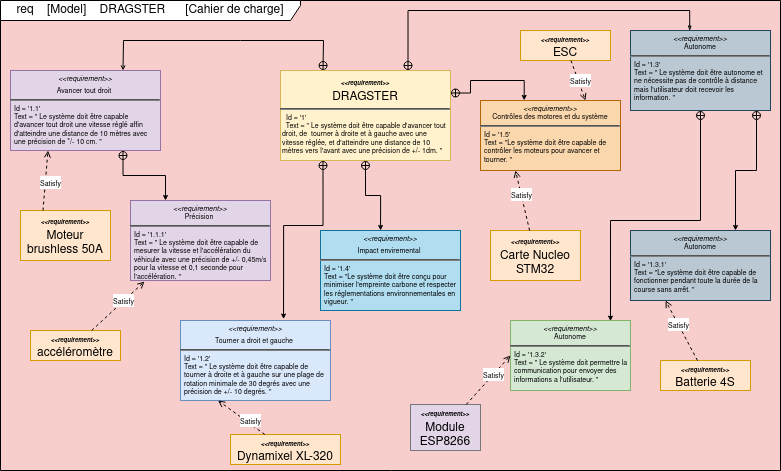

The diagram above was exported from draw.io. Its source (the exported page's mxGraphModel, read from the mxfile embedded in the PNG):
<mxGraphModel dx="544" dy="318" grid="1" gridSize="10" guides="1" tooltips="1" connect="1" arrows="1" fold="1" page="1" pageScale="1" pageWidth="827" pageHeight="1169" background="#F8CECC" math="0" shadow="0">
  <root>
    <mxCell id="0" />
    <mxCell id="1" parent="0" />
    <mxCell id="sYnFqod2CGyb5W8vaiL5-3" value="req&amp;nbsp; &amp;nbsp; [Model]&amp;nbsp; &amp;nbsp; DRAGSTER&amp;nbsp; &amp;nbsp; &amp;nbsp; [Cahier de charge]" style="shape=umlFrame;whiteSpace=wrap;html=1;pointerEvents=0;width=300;height=20;" parent="1" vertex="1">
      <mxGeometry x="20" y="10" width="780" height="470" as="geometry" />
    </mxCell>
    <mxCell id="sYnFqod2CGyb5W8vaiL5-4" value="&lt;p style=&quot;margin: 4px 0px 0px; text-align: center; font-size: 7px;&quot;&gt;&lt;i style=&quot;font-size: 7px;&quot;&gt;&amp;lt;&amp;lt;requirement&amp;gt;&amp;gt;&lt;/i&gt;&lt;br style=&quot;font-size: 7px;&quot;&gt;Autonome&lt;br style=&quot;font-size: 7px;&quot;&gt;&lt;/p&gt;&lt;hr style=&quot;font-size: 7px;&quot;&gt;&lt;p style=&quot;margin: 0px 0px 0px 4px; font-size: 7px;&quot;&gt;Id = '1.3.1'&lt;/p&gt;&lt;p style=&quot;margin: 0px 0px 0px 4px; font-size: 7px;&quot;&gt;Text = &quot;Le système doit être capable de&amp;nbsp;&lt;/p&gt;&lt;p style=&quot;margin: 0px 0px 0px 4px; font-size: 7px;&quot;&gt;fonctionner pendant toute la durée de la course sans arrêt. &quot;&lt;br style=&quot;font-size: 7px;&quot;&gt;&lt;/p&gt;" style="verticalAlign=top;align=left;overflow=fill;fontSize=7;fontFamily=Helvetica;html=1;whiteSpace=wrap;fillColor=#bac8d3;strokeColor=#23445d;" parent="1" vertex="1">
      <mxGeometry x="650" y="240" width="140" height="70" as="geometry" />
    </mxCell>
    <mxCell id="UPFXSGxt_wuq88KU2ZEl-17" style="edgeStyle=orthogonalEdgeStyle;rounded=0;orthogonalLoop=1;jettySize=auto;html=1;exitX=0.75;exitY=0;exitDx=0;exitDy=0;endArrow=classicThin;endFill=0;strokeWidth=1;startArrow=circlePlus;startFill=0;endSize=3;startSize=3;entryX=0.423;entryY=0.005;entryDx=0;entryDy=0;entryPerimeter=0;" parent="1" source="sYnFqod2CGyb5W8vaiL5-5" target="UPFXSGxt_wuq88KU2ZEl-14" edge="1">
      <mxGeometry relative="1" as="geometry">
        <mxPoint x="690" y="30" as="targetPoint" />
        <Array as="points">
          <mxPoint x="428" y="20" />
          <mxPoint x="709" y="20" />
        </Array>
      </mxGeometry>
    </mxCell>
    <mxCell id="UPFXSGxt_wuq88KU2ZEl-24" style="edgeStyle=orthogonalEdgeStyle;rounded=0;orthogonalLoop=1;jettySize=auto;html=1;exitX=0.25;exitY=1;exitDx=0;exitDy=0;entryX=0.687;entryY=-0.018;entryDx=0;entryDy=0;entryPerimeter=0;startArrow=circlePlus;startFill=0;startSize=3;endSize=3;" parent="1" source="sYnFqod2CGyb5W8vaiL5-5" target="UPFXSGxt_wuq88KU2ZEl-13" edge="1">
      <mxGeometry relative="1" as="geometry">
        <Array as="points">
          <mxPoint x="342" y="235" />
          <mxPoint x="303" y="235" />
        </Array>
      </mxGeometry>
    </mxCell>
    <mxCell id="UPFXSGxt_wuq88KU2ZEl-32" style="edgeStyle=orthogonalEdgeStyle;rounded=0;orthogonalLoop=1;jettySize=auto;html=1;exitX=0.5;exitY=1;exitDx=0;exitDy=0;entryX=0.429;entryY=0;entryDx=0;entryDy=0;startArrow=circlePlus;startFill=0;endSize=3;startSize=3;entryPerimeter=0;" parent="1" source="sYnFqod2CGyb5W8vaiL5-5" target="UPFXSGxt_wuq88KU2ZEl-16" edge="1">
      <mxGeometry relative="1" as="geometry" />
    </mxCell>
    <mxCell id="UPFXSGxt_wuq88KU2ZEl-42" style="edgeStyle=orthogonalEdgeStyle;rounded=0;orthogonalLoop=1;jettySize=auto;html=1;exitX=1;exitY=0.25;exitDx=0;exitDy=0;entryX=0.312;entryY=-0.001;entryDx=0;entryDy=0;entryPerimeter=0;startArrow=circlePlus;startFill=0;endSize=3;startSize=3;" parent="1" source="sYnFqod2CGyb5W8vaiL5-5" target="UPFXSGxt_wuq88KU2ZEl-39" edge="1">
      <mxGeometry relative="1" as="geometry" />
    </mxCell>
    <mxCell id="sYnFqod2CGyb5W8vaiL5-5" value="&lt;p style=&quot;margin: 4px 0px 0px; text-align: center; font-size: 12px;&quot;&gt;&lt;i style=&quot;&quot;&gt;&lt;b style=&quot;&quot;&gt;&lt;font style=&quot;font-size: 6px;&quot;&gt;&amp;lt;&amp;lt;requirement&amp;gt;&amp;gt;&lt;/font&gt;&lt;/b&gt;&lt;/i&gt;&lt;br style=&quot;font-size: 7px;&quot;&gt;DRAGSTER&lt;/p&gt;&lt;hr style=&quot;font-size: 7px;&quot;&gt;&lt;p style=&quot;margin: 0px 0px 0px 4px; font-size: 7px;&quot;&gt;&amp;nbsp;Id = '1'&lt;/p&gt;&amp;nbsp; &amp;nbsp;Text = &quot; Le système doit être capable d'avancer tout&amp;nbsp; &amp;nbsp;droit, de&amp;nbsp; tourner à droite et à gauche avec une&amp;nbsp; &amp;nbsp;vitesse réglée, et d'atteindre une distance de 10&amp;nbsp; &amp;nbsp;mètres vers l'avant avec une précision de +/- 1dm.&amp;nbsp;&lt;span style=&quot;background-color: initial;&quot;&gt;&quot;&lt;/span&gt;" style="verticalAlign=top;align=left;overflow=fill;fontSize=7;fontFamily=Helvetica;html=1;whiteSpace=wrap;spacingTop=4;fillColor=#fff2cc;strokeColor=#d6b656;" parent="1" vertex="1">
      <mxGeometry x="300" y="80" width="170" height="90" as="geometry" />
    </mxCell>
    <mxCell id="sYnFqod2CGyb5W8vaiL5-13" value="&lt;p style=&quot;margin: 4px 0px 0px; text-align: center; font-size: 7px;&quot;&gt;&lt;i style=&quot;font-size: 7px;&quot;&gt;&amp;lt;&amp;lt;requirement&amp;gt;&amp;gt;&lt;/i&gt;&lt;/p&gt;&lt;p style=&quot;margin: 4px 0px 0px; text-align: center; font-size: 7px;&quot;&gt;Avancer tout droit&amp;nbsp;&lt;/p&gt;&lt;hr style=&quot;font-size: 7px;&quot;&gt;&lt;p style=&quot;margin: 0px 0px 0px 4px; font-size: 7px;&quot;&gt;Id = '1.1'&lt;/p&gt;&lt;p style=&quot;margin: 0px 0px 0px 4px; font-size: 7px;&quot;&gt;Text = &quot; Le système doit être capable d'avancer tout droit une vitesse réglé affin d'atteindre une distance de 10 mètres avec une précision de */- 10 cm. &quot;&amp;nbsp;&lt;/p&gt;" style="verticalAlign=top;align=left;overflow=fill;fontSize=7;fontFamily=Helvetica;html=1;whiteSpace=wrap;fillColor=#e1d5e7;strokeColor=#9673a6;" parent="1" vertex="1">
      <mxGeometry x="30" y="80" width="150" height="80" as="geometry" />
    </mxCell>
    <mxCell id="UPFXSGxt_wuq88KU2ZEl-21" style="edgeStyle=orthogonalEdgeStyle;rounded=0;orthogonalLoop=1;jettySize=auto;html=1;exitX=0.25;exitY=0;exitDx=0;exitDy=0;entryX=0.75;entryY=1;entryDx=0;entryDy=0;endArrow=circlePlus;endFill=0;startArrow=classic;startFill=1;endSize=3;startSize=3;" parent="1" source="UPFXSGxt_wuq88KU2ZEl-2" target="sYnFqod2CGyb5W8vaiL5-13" edge="1">
      <mxGeometry relative="1" as="geometry" />
    </mxCell>
    <mxCell id="UPFXSGxt_wuq88KU2ZEl-2" value="&lt;p style=&quot;margin: 4px 0px 0px; text-align: center; font-size: 7px;&quot;&gt;&lt;i style=&quot;font-size: 7px;&quot;&gt;&amp;lt;&amp;lt;requirement&amp;gt;&amp;gt;&lt;/i&gt;&lt;br style=&quot;font-size: 7px;&quot;&gt;Précision&amp;nbsp;&lt;/p&gt;&lt;hr style=&quot;font-size: 7px;&quot;&gt;&lt;p style=&quot;margin: 0px 0px 0px 4px; font-size: 7px;&quot;&gt;Id = '1.1.1'&lt;/p&gt;&lt;p style=&quot;margin: 0px 0px 0px 4px; font-size: 7px;&quot;&gt;Text = &quot; Le système doit être capable de mesurer la vitesse et l'accélération du véhicule avec une précision de +/- 0,45m/s pour la vitesse et 0,1 seconde pour l'accélération. &quot;&lt;br style=&quot;font-size: 7px;&quot;&gt;&lt;/p&gt;" style="verticalAlign=top;align=left;overflow=fill;fontSize=7;fontFamily=Helvetica;html=1;whiteSpace=wrap;fillColor=#e1d5e7;strokeColor=#9673a6;" parent="1" vertex="1">
      <mxGeometry x="150" y="210" width="140" height="80" as="geometry" />
    </mxCell>
    <mxCell id="UPFXSGxt_wuq88KU2ZEl-8" value="" style="endArrow=open;startArrow=circlePlus;endFill=0;startFill=0;endSize=3;html=1;rounded=0;exitX=0.25;exitY=0;exitDx=0;exitDy=0;entryX=0.75;entryY=0;entryDx=0;entryDy=0;fontSize=7;strokeWidth=1;jumpSize=1;startSize=3;" parent="1" source="sYnFqod2CGyb5W8vaiL5-5" target="sYnFqod2CGyb5W8vaiL5-13" edge="1">
      <mxGeometry width="160" relative="1" as="geometry">
        <mxPoint x="170" y="140" as="sourcePoint" />
        <mxPoint x="330" y="140" as="targetPoint" />
        <Array as="points">
          <mxPoint x="343" y="50" />
          <mxPoint x="260" y="50" />
          <mxPoint x="143" y="50" />
        </Array>
      </mxGeometry>
    </mxCell>
    <mxCell id="UPFXSGxt_wuq88KU2ZEl-13" value="&lt;p style=&quot;margin: 4px 0px 0px; text-align: center; font-size: 7px;&quot;&gt;&lt;i style=&quot;font-size: 7px;&quot;&gt;&amp;lt;&amp;lt;requirement&amp;gt;&amp;gt;&lt;/i&gt;&lt;/p&gt;&lt;p style=&quot;margin: 4px 0px 0px; text-align: center; font-size: 7px;&quot;&gt;Tourner a droit et gauche&amp;nbsp;&lt;/p&gt;&lt;hr style=&quot;font-size: 7px;&quot;&gt;&lt;p style=&quot;margin: 0px 0px 0px 4px; font-size: 7px;&quot;&gt;Id = '1.2'&lt;/p&gt;&lt;p style=&quot;margin: 0px 0px 0px 4px; font-size: 7px;&quot;&gt;Text = &quot; Le système doit être capable de tourner à droite et à gauche sur une plage de rotation minimale de 30 degrés avec une précision de +/- 10 degrés. &quot;&lt;br style=&quot;font-size: 7px;&quot;&gt;&lt;/p&gt;" style="verticalAlign=top;align=left;overflow=fill;fontSize=7;fontFamily=Helvetica;html=1;whiteSpace=wrap;fillColor=#dae8fc;strokeColor=#6c8ebf;" parent="1" vertex="1">
      <mxGeometry x="200" y="330" width="150" height="80" as="geometry" />
    </mxCell>
    <mxCell id="UPFXSGxt_wuq88KU2ZEl-33" style="edgeStyle=orthogonalEdgeStyle;rounded=0;orthogonalLoop=1;jettySize=auto;html=1;exitX=0.5;exitY=1;exitDx=0;exitDy=0;entryX=0.833;entryY=0.009;entryDx=0;entryDy=0;startArrow=circlePlus;startFill=0;endSize=3;startSize=3;entryPerimeter=0;" parent="1" source="UPFXSGxt_wuq88KU2ZEl-14" target="UPFXSGxt_wuq88KU2ZEl-15" edge="1">
      <mxGeometry relative="1" as="geometry">
        <Array as="points">
          <mxPoint x="720" y="230" />
          <mxPoint x="630" y="230" />
        </Array>
      </mxGeometry>
    </mxCell>
    <mxCell id="UPFXSGxt_wuq88KU2ZEl-14" value="&lt;p style=&quot;margin: 4px 0px 0px; text-align: center; font-size: 7px;&quot;&gt;&lt;i style=&quot;font-size: 7px;&quot;&gt;&amp;lt;&amp;lt;requirement&amp;gt;&amp;gt;&lt;/i&gt;&lt;br style=&quot;font-size: 7px;&quot;&gt;Autonome&lt;br style=&quot;font-size: 7px;&quot;&gt;&lt;/p&gt;&lt;hr style=&quot;font-size: 7px;&quot;&gt;&lt;p style=&quot;margin: 0px 0px 0px 4px; font-size: 7px;&quot;&gt;Id = '1.3'&amp;nbsp;&lt;/p&gt;&lt;p style=&quot;margin: 0px 0px 0px 4px; font-size: 7px;&quot;&gt;Text = &quot; Le système doit être autonome et ne nécessite pas de contrôle à distance mais l'utilisateur doit recevoir les information. &quot;&lt;/p&gt;" style="verticalAlign=top;align=left;overflow=fill;fontSize=7;fontFamily=Helvetica;html=1;whiteSpace=wrap;fillColor=#bac8d3;strokeColor=#23445d;" parent="1" vertex="1">
      <mxGeometry x="650" y="40" width="140" height="80" as="geometry" />
    </mxCell>
    <mxCell id="UPFXSGxt_wuq88KU2ZEl-29" style="edgeStyle=orthogonalEdgeStyle;rounded=0;orthogonalLoop=1;jettySize=auto;html=1;entryX=0.75;entryY=0;entryDx=0;entryDy=0;startArrow=circlePlus;startFill=0;startSize=3;endSize=3;" parent="1" target="sYnFqod2CGyb5W8vaiL5-4" edge="1">
      <mxGeometry relative="1" as="geometry">
        <mxPoint x="776" y="120" as="sourcePoint" />
      </mxGeometry>
    </mxCell>
    <mxCell id="UPFXSGxt_wuq88KU2ZEl-34" style="edgeStyle=orthogonalEdgeStyle;rounded=0;orthogonalLoop=1;jettySize=auto;html=1;exitX=0.75;exitY=0;exitDx=0;exitDy=0;" parent="1" source="UPFXSGxt_wuq88KU2ZEl-15" edge="1">
      <mxGeometry relative="1" as="geometry">
        <mxPoint x="620.2758620689656" y="329.9310344827586" as="targetPoint" />
      </mxGeometry>
    </mxCell>
    <mxCell id="UPFXSGxt_wuq88KU2ZEl-15" value="&lt;p style=&quot;margin: 4px 0px 0px; text-align: center; font-size: 7px;&quot;&gt;&lt;i style=&quot;font-size: 7px;&quot;&gt;&amp;lt;&amp;lt;requirement&amp;gt;&amp;gt;&lt;/i&gt;&lt;br style=&quot;font-size: 7px;&quot;&gt;Autonome&lt;br style=&quot;font-size: 7px;&quot;&gt;&lt;/p&gt;&lt;hr style=&quot;font-size: 7px;&quot;&gt;&lt;p style=&quot;margin: 0px 0px 0px 4px; font-size: 7px;&quot;&gt;Id = '1.3.2'&lt;/p&gt;&lt;p style=&quot;margin: 0px 0px 0px 4px; font-size: 7px;&quot;&gt;Text = &quot; Le système doit permettre la communication pour envoyer des informations a l'utilisateur. &quot;&lt;br&gt;&lt;/p&gt;" style="verticalAlign=top;align=left;overflow=fill;fontSize=7;fontFamily=Helvetica;html=1;whiteSpace=wrap;fillColor=#d5e8d4;strokeColor=#82b366;" parent="1" vertex="1">
      <mxGeometry x="530" y="330" width="120" height="70" as="geometry" />
    </mxCell>
    <mxCell id="UPFXSGxt_wuq88KU2ZEl-16" value="&lt;p style=&quot;margin: 4px 0px 0px; text-align: center; font-size: 7px;&quot;&gt;&lt;i style=&quot;font-size: 7px;&quot;&gt;&amp;lt;&amp;lt;requirement&amp;gt;&amp;gt;&lt;/i&gt;&lt;/p&gt;&lt;p style=&quot;margin: 4px 0px 0px; text-align: center; font-size: 7px;&quot;&gt;Impact enviremental&amp;nbsp;&lt;/p&gt;&lt;hr style=&quot;font-size: 7px;&quot;&gt;&lt;p style=&quot;margin: 0px 0px 0px 4px; font-size: 7px;&quot;&gt;Id = '1.4'&lt;/p&gt;&lt;p style=&quot;margin: 0px 0px 0px 4px; font-size: 7px;&quot;&gt;Text = &quot;Le système doit être conçu pour minimiser l'empreinte carbone et respecter les réglementations environnementales en&amp;nbsp;&lt;/p&gt;&lt;p style=&quot;margin: 0px 0px 0px 4px; font-size: 7px;&quot;&gt;vigueur. &quot;&lt;br style=&quot;font-size: 7px;&quot;&gt;&lt;/p&gt;" style="verticalAlign=top;align=left;overflow=fill;fontSize=7;fontFamily=Helvetica;html=1;whiteSpace=wrap;fillColor=#b1ddf0;strokeColor=#10739e;" parent="1" vertex="1">
      <mxGeometry x="340" y="240" width="140" height="80" as="geometry" />
    </mxCell>
    <mxCell id="UPFXSGxt_wuq88KU2ZEl-18" value="&lt;font style=&quot;&quot;&gt;&lt;i style=&quot;border-color: var(--border-color);&quot;&gt;&lt;b style=&quot;border-color: var(--border-color);&quot;&gt;&lt;font style=&quot;border-color: var(--border-color); font-size: 6px;&quot;&gt;&amp;lt;&amp;lt;requirement&amp;gt;&amp;gt;&lt;/font&gt;&lt;/b&gt;&lt;/i&gt;&lt;br style=&quot;border-color: var(--border-color);&quot;&gt;Moteur brushless 50A&lt;br&gt;&lt;/font&gt;" style="html=1;whiteSpace=wrap;fillColor=#ffe6cc;strokeColor=#d79b00;" parent="1" vertex="1">
      <mxGeometry x="40" y="220" width="90" height="50" as="geometry" />
    </mxCell>
    <mxCell id="UPFXSGxt_wuq88KU2ZEl-19" value="&lt;font style=&quot;font-size: 7px;&quot;&gt;Satisfy&lt;/font&gt;" style="endArrow=open;endSize=5;dashed=1;html=1;rounded=0;exitX=0.25;exitY=0;exitDx=0;exitDy=0;entryX=0.25;entryY=1;entryDx=0;entryDy=0;startSize=3;" parent="1" source="UPFXSGxt_wuq88KU2ZEl-18" target="sYnFqod2CGyb5W8vaiL5-13" edge="1">
      <mxGeometry x="-0.0392" y="-5" width="160" relative="1" as="geometry">
        <mxPoint x="210" y="180" as="sourcePoint" />
        <mxPoint x="370" y="180" as="targetPoint" />
        <mxPoint as="offset" />
      </mxGeometry>
    </mxCell>
    <mxCell id="UPFXSGxt_wuq88KU2ZEl-22" value="&lt;font style=&quot;&quot;&gt;&lt;i style=&quot;border-color: var(--border-color);&quot;&gt;&lt;b style=&quot;border-color: var(--border-color);&quot;&gt;&lt;font style=&quot;border-color: var(--border-color); font-size: 6px;&quot;&gt;&amp;lt;&amp;lt;requirement&amp;gt;&amp;gt;&lt;/font&gt;&lt;/b&gt;&lt;/i&gt;&lt;br style=&quot;border-color: var(--border-color);&quot;&gt;accéléromètre&lt;br&gt;&lt;/font&gt;" style="html=1;whiteSpace=wrap;fillColor=#ffe6cc;strokeColor=#d79b00;" parent="1" vertex="1">
      <mxGeometry x="50" y="340" width="90" height="30" as="geometry" />
    </mxCell>
    <mxCell id="UPFXSGxt_wuq88KU2ZEl-23" value="&lt;font style=&quot;font-size: 7px;&quot;&gt;Satisfy&lt;/font&gt;" style="endArrow=open;endSize=5;dashed=1;html=1;rounded=0;entryX=0.1;entryY=1.013;entryDx=0;entryDy=0;startSize=3;entryPerimeter=0;" parent="1" source="UPFXSGxt_wuq88KU2ZEl-22" target="UPFXSGxt_wuq88KU2ZEl-2" edge="1">
      <mxGeometry x="0.2074" width="160" relative="1" as="geometry">
        <mxPoint x="160" y="340" as="sourcePoint" />
        <mxPoint x="165" y="280" as="targetPoint" />
        <mxPoint as="offset" />
      </mxGeometry>
    </mxCell>
    <mxCell id="UPFXSGxt_wuq88KU2ZEl-27" value="&lt;font style=&quot;&quot;&gt;&lt;i style=&quot;border-color: var(--border-color);&quot;&gt;&lt;b style=&quot;border-color: var(--border-color);&quot;&gt;&lt;font style=&quot;border-color: var(--border-color); font-size: 6px;&quot;&gt;&amp;lt;&amp;lt;requirement&amp;gt;&amp;gt;&lt;/font&gt;&lt;/b&gt;&lt;/i&gt;&lt;br style=&quot;border-color: var(--border-color);&quot;&gt;Dynamixel XL-320&lt;br&gt;&lt;/font&gt;" style="html=1;whiteSpace=wrap;fillColor=#ffe6cc;strokeColor=#d79b00;" parent="1" vertex="1">
      <mxGeometry x="250" y="444" width="110" height="30" as="geometry" />
    </mxCell>
    <mxCell id="UPFXSGxt_wuq88KU2ZEl-28" value="&lt;font style=&quot;font-size: 7px;&quot;&gt;Satisfy&lt;/font&gt;" style="endArrow=open;endSize=5;dashed=1;html=1;rounded=0;startSize=3;entryX=0.25;entryY=1;entryDx=0;entryDy=0;" parent="1" source="UPFXSGxt_wuq88KU2ZEl-27" target="UPFXSGxt_wuq88KU2ZEl-13" edge="1">
      <mxGeometry x="-0.3149" y="-3" width="160" relative="1" as="geometry">
        <mxPoint x="140" y="430" as="sourcePoint" />
        <mxPoint x="210" y="406" as="targetPoint" />
        <mxPoint as="offset" />
      </mxGeometry>
    </mxCell>
    <mxCell id="UPFXSGxt_wuq88KU2ZEl-30" value="&lt;font style=&quot;&quot;&gt;&lt;i style=&quot;border-color: var(--border-color);&quot;&gt;&lt;b style=&quot;border-color: var(--border-color);&quot;&gt;&lt;font style=&quot;border-color: var(--border-color); font-size: 6px;&quot;&gt;&amp;lt;&amp;lt;requirement&amp;gt;&amp;gt;&lt;/font&gt;&lt;/b&gt;&lt;/i&gt;&lt;br style=&quot;border-color: var(--border-color);&quot;&gt;Batterie 4S&lt;br&gt;&lt;/font&gt;" style="html=1;whiteSpace=wrap;fillColor=#ffe6cc;strokeColor=#d79b00;" parent="1" vertex="1">
      <mxGeometry x="680" y="370" width="90" height="30" as="geometry" />
    </mxCell>
    <mxCell id="UPFXSGxt_wuq88KU2ZEl-31" value="&lt;font style=&quot;font-size: 7px;&quot;&gt;Satisfy&lt;/font&gt;" style="endArrow=open;endSize=5;dashed=1;html=1;rounded=0;entryX=0.25;entryY=1;entryDx=0;entryDy=0;startSize=3;" parent="1" source="UPFXSGxt_wuq88KU2ZEl-30" target="sYnFqod2CGyb5W8vaiL5-4" edge="1">
      <mxGeometry x="0.2074" width="160" relative="1" as="geometry">
        <mxPoint x="456" y="380" as="sourcePoint" />
        <mxPoint x="461" y="320" as="targetPoint" />
        <mxPoint as="offset" />
      </mxGeometry>
    </mxCell>
    <mxCell id="UPFXSGxt_wuq88KU2ZEl-35" value="&lt;font style=&quot;&quot;&gt;&lt;i style=&quot;border-color: var(--border-color);&quot;&gt;&lt;b style=&quot;border-color: var(--border-color);&quot;&gt;&lt;font style=&quot;border-color: var(--border-color); font-size: 6px;&quot;&gt;&amp;lt;&amp;lt;requirement&amp;gt;&amp;gt;&lt;/font&gt;&lt;/b&gt;&lt;/i&gt;&lt;br style=&quot;border-color: var(--border-color);&quot;&gt;Module ESP8266&lt;br&gt;&lt;/font&gt;" style="html=1;whiteSpace=wrap;fillColor=#e1d5e7;strokeColor=#77767b;" parent="1" vertex="1">
      <mxGeometry x="430" y="414" width="70" height="46" as="geometry" />
    </mxCell>
    <mxCell id="UPFXSGxt_wuq88KU2ZEl-36" value="&lt;font style=&quot;font-size: 7px;&quot;&gt;Satisfy&lt;/font&gt;" style="endArrow=open;endSize=5;dashed=1;html=1;rounded=0;entryX=0;entryY=0.5;entryDx=0;entryDy=0;startSize=3;fillColor=#e1d5e7;strokeColor=#000000;" parent="1" source="UPFXSGxt_wuq88KU2ZEl-35" target="UPFXSGxt_wuq88KU2ZEl-15" edge="1">
      <mxGeometry x="0.2074" width="160" relative="1" as="geometry">
        <mxPoint x="206" y="424" as="sourcePoint" />
        <mxPoint x="435" y="354" as="targetPoint" />
        <mxPoint as="offset" />
      </mxGeometry>
    </mxCell>
    <mxCell id="UPFXSGxt_wuq88KU2ZEl-39" value="&lt;p style=&quot;margin: 4px 0px 0px; text-align: center; font-size: 7px;&quot;&gt;&lt;i style=&quot;font-size: 7px;&quot;&gt;&amp;lt;&amp;lt;requirement&amp;gt;&amp;gt;&lt;/i&gt;&lt;br style=&quot;font-size: 7px;&quot;&gt;Contrôles des motores et du système&lt;br style=&quot;font-size: 7px;&quot;&gt;&lt;/p&gt;&lt;hr style=&quot;font-size: 7px;&quot;&gt;&lt;p style=&quot;margin: 0px 0px 0px 4px; font-size: 7px;&quot;&gt;Id = '1.5'&lt;/p&gt;&lt;p style=&quot;margin: 0px 0px 0px 4px; font-size: 7px;&quot;&gt;Text = &quot;Le système doit être capable de contrôler les moteurs pour avancer et tourner. &quot;&lt;br&gt;&lt;/p&gt;" style="verticalAlign=top;align=left;overflow=fill;fontSize=7;fontFamily=Helvetica;html=1;whiteSpace=wrap;fillColor=#fad7ac;strokeColor=#b46504;" parent="1" vertex="1">
      <mxGeometry x="500" y="110" width="140" height="70" as="geometry" />
    </mxCell>
    <mxCell id="UPFXSGxt_wuq88KU2ZEl-40" value="&lt;font style=&quot;&quot;&gt;&lt;i style=&quot;border-color: var(--border-color);&quot;&gt;&lt;b style=&quot;border-color: var(--border-color);&quot;&gt;&lt;font style=&quot;border-color: var(--border-color); font-size: 6px;&quot;&gt;&amp;lt;&amp;lt;requirement&amp;gt;&amp;gt;&lt;/font&gt;&lt;/b&gt;&lt;/i&gt;&lt;br style=&quot;border-color: var(--border-color);&quot;&gt;Carte Nucleo STM32&lt;br&gt;&lt;/font&gt;" style="html=1;whiteSpace=wrap;fillColor=#ffe6cc;strokeColor=#d79b00;" parent="1" vertex="1">
      <mxGeometry x="510" y="240" width="90" height="50" as="geometry" />
    </mxCell>
    <mxCell id="UPFXSGxt_wuq88KU2ZEl-41" value="&lt;font style=&quot;font-size: 7px;&quot;&gt;Satisfy&lt;/font&gt;" style="endArrow=open;endSize=5;dashed=1;html=1;rounded=0;startSize=3;entryX=0.25;entryY=1;entryDx=0;entryDy=0;" parent="1" source="UPFXSGxt_wuq88KU2ZEl-40" target="UPFXSGxt_wuq88KU2ZEl-39" edge="1">
      <mxGeometry x="0.2074" width="160" relative="1" as="geometry">
        <mxPoint x="256" y="220" as="sourcePoint" />
        <mxPoint x="510" y="160" as="targetPoint" />
        <mxPoint as="offset" />
      </mxGeometry>
    </mxCell>
    <mxCell id="UPFXSGxt_wuq88KU2ZEl-43" value="&lt;font style=&quot;&quot;&gt;&lt;i style=&quot;border-color: var(--border-color);&quot;&gt;&lt;b style=&quot;border-color: var(--border-color);&quot;&gt;&lt;font style=&quot;border-color: var(--border-color); font-size: 6px;&quot;&gt;&amp;lt;&amp;lt;requirement&amp;gt;&amp;gt;&lt;/font&gt;&lt;/b&gt;&lt;/i&gt;&lt;br style=&quot;border-color: var(--border-color);&quot;&gt;ESC&lt;br&gt;&lt;/font&gt;" style="html=1;whiteSpace=wrap;fillColor=#ffe6cc;strokeColor=#d79b00;" parent="1" vertex="1">
      <mxGeometry x="540" y="40" width="90" height="30" as="geometry" />
    </mxCell>
    <mxCell id="UPFXSGxt_wuq88KU2ZEl-44" value="&lt;font style=&quot;font-size: 7px;&quot;&gt;Satisfy&lt;/font&gt;" style="endArrow=open;endSize=5;dashed=1;html=1;rounded=0;startSize=3;entryX=0.75;entryY=0;entryDx=0;entryDy=0;" parent="1" source="UPFXSGxt_wuq88KU2ZEl-43" target="UPFXSGxt_wuq88KU2ZEl-39" edge="1">
      <mxGeometry x="0.0365" y="2" width="160" relative="1" as="geometry">
        <mxPoint x="366" y="200" as="sourcePoint" />
        <mxPoint x="610" y="160" as="targetPoint" />
        <mxPoint as="offset" />
      </mxGeometry>
    </mxCell>
  </root>
</mxGraphModel>